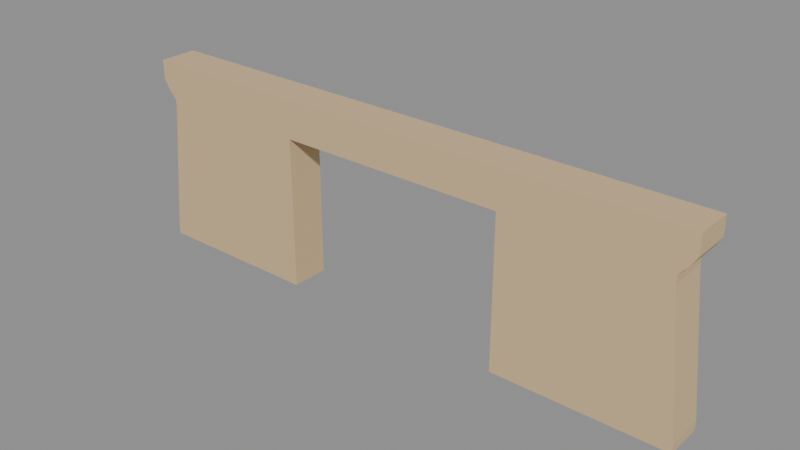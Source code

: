 # Source: LM_Egyptian_Gateway.blend  (saved by Blender 5.2.45; exported with 4.5.12 LTS)
import bpy
from mathutils import Matrix  # noqa: F401  (used for matrix-valued properties, if any)

bpy.ops.wm.read_factory_settings(use_empty=True)
scene = bpy.context.scene
scene.name = 'Scene'

# ---- materials (node trees are filled in below, after node groups)
mat_m_lm_egyptian_gateway = bpy.data.materials.new('M_LM_Egyptian_Gateway')
mat_m_lm_egyptian_gateway.diffuse_color = (0.66, 0.48, 0.27, 1.0)

# ---- material node trees
mat_m_lm_egyptian_gateway.use_nodes = True; mat_m_lm_egyptian_gateway.node_tree.nodes.clear()
_N = mat_m_lm_egyptian_gateway.node_tree.nodes; _L = mat_m_lm_egyptian_gateway.node_tree.links
n0 = _N.new('ShaderNodeBsdfPrincipled'); n0.name = 'Principled BSDF'; n0.location = (-200, 100)
n0.inputs[0].default_value = (0.66, 0.48, 0.27, 1.0)
n0.inputs[2].default_value = 0.95
n0.inputs[10].default_value = 0.005
n1 = _N.new('ShaderNodeOutputMaterial'); n1.name = 'Material Output'; n1.location = (200, 100)
_L.new(n0.outputs[0], n1.inputs[0])
n1.is_active_output = True

# ---- meshes
me_lm_egyptian_gateway = bpy.data.meshes.new('LM_Egyptian_Gateway')
me_lm_egyptian_gateway.from_pydata([(-15.0, -1.0, 0.0), (-6.0, -1.0, 0.0), (-6.0, -1.0, 0.5), (-15.0, -1.0, 0.5), (-6.0, 1.0, 0.0), (-15.0, 1.0, 0.0), (-15.0, 1.0, 0.5), (-6.0, 1.0, 0.5), (-6.0, -1.0, 7.6), (-14.25, -1.0, 7.6), (-14.25, 1.0, 7.6), (-6.0, 1.0, 7.6), (-6.0, -1.0, 8.0), (-14.25, -1.0, 8.0), (-14.25, 1.0, 8.0), (-6.0, 1.0, 8.0), (-6.0, -1.0, 8.5), (-14.7, -1.0, 8.5), (-14.7, 1.0, 8.5), (-6.0, 1.0, 8.5), (-6.0, -1.0, 9.0), (-15.0, -1.0, 9.0), (-15.0, 1.0, 9.0), (-6.0, 1.0, 9.0), (-6.0, -1.0, 10.0), (-15.0, -1.0, 10.0), (-15.0, 1.0, 10.0), (-6.0, 1.0, 10.0), (6.0, -1.0, 0.0), (15.0, -1.0, 0.0), (15.0, -1.0, 0.5), (6.0, -1.0, 0.5), (15.0, 1.0, 0.0), (6.0, 1.0, 0.0), (6.0, 1.0, 0.5), (15.0, 1.0, 0.5), (14.25, -1.0, 7.6), (6.0, -1.0, 7.6), (6.0, 1.0, 7.6), (14.25, 1.0, 7.6), (14.25, -1.0, 8.0), (6.0, -1.0, 8.0), (6.0, 1.0, 8.0), (14.25, 1.0, 8.0), (14.7, -1.0, 8.5), (6.0, -1.0, 8.5), (6.0, 1.0, 8.5), (14.7, 1.0, 8.5), (15.0, -1.0, 9.0), (6.0, -1.0, 9.0), (6.0, 1.0, 9.0), (15.0, 1.0, 9.0), (15.0, -1.0, 10.0), (6.0, -1.0, 10.0), (6.0, 1.0, 10.0), (15.0, 1.0, 10.0)], [], [(1, 3, 0), (5, 7, 4), (5, 0, 3), (4, 2, 1), (2, 9, 3), (7, 10, 11), (6, 3, 9), (7, 8, 2), (8, 13, 9), (10, 15, 11), (10, 9, 13), (11, 12, 8), (13, 16, 17), (14, 19, 15), (14, 13, 17), (17, 20, 21), (18, 23, 19), (18, 17, 21), (20, 25, 21), (22, 27, 23), (22, 21, 25), (24, 26, 25), (29, 31, 28), (33, 35, 32), (32, 30, 29), (34, 28, 31), (31, 36, 37), (34, 39, 35), (35, 36, 30), (38, 31, 37), (36, 41, 37), (38, 43, 39), (39, 40, 36), (42, 37, 41), (40, 45, 41), (43, 46, 47), (43, 44, 40), (44, 49, 45), (47, 50, 51), (47, 48, 44), (48, 53, 49), (50, 55, 51), (51, 52, 48), (52, 54, 53), (41, 24, 12), (15, 54, 42), (53, 27, 24), (42, 12, 15), (1, 2, 3), (5, 6, 7), (5, 3, 6), (4, 7, 2), (2, 8, 9), (7, 6, 10), (6, 9, 10), (7, 11, 8), (8, 12, 13), (10, 14, 15), (10, 13, 14), (11, 15, 12), (13, 12, 16), (14, 18, 19), (14, 17, 18), (17, 16, 20), (18, 22, 23), (18, 21, 22), (20, 24, 25), (22, 26, 27), (22, 25, 26), (24, 27, 26), (29, 30, 31), (33, 34, 35), (32, 35, 30), (34, 33, 28), (31, 30, 36), (34, 38, 39), (35, 39, 36), (38, 34, 31), (36, 40, 41), (38, 42, 43), (39, 43, 40), (42, 38, 37), (40, 44, 45), (43, 42, 46), (43, 47, 44), (44, 48, 49), (47, 46, 50), (47, 51, 48), (48, 52, 53), (50, 54, 55), (51, 55, 52), (52, 55, 54), (41, 53, 24), (15, 27, 54), (53, 54, 27), (42, 41, 12)])
_uv = me_lm_egyptian_gateway.uv_layers.new(name='UVMap')
_uv.uv.foreach_set('vector', [0.2275, 0.3809, 0.007812, 0.3931, 0.007812, 0.3809, 0.2275, 0.3809, 0.007812, 0.3931, 0.007812, 0.3809, 0.05664, 0.007812, 0.007812, 0.007812, 0.007812, 0.02002, 0.05664, 0.007812, 0.007812, 0.02002, 0.007812, 0.007812, 0.9082, 0.2686, 0.7068, 0.4419, 0.6885, 0.2686, 0.6885, 0.2686, 0.8899, 0.4419, 0.6885, 0.4419, 0.05664, 0.007812, 0.007812, 0.007812, 0.007812, 0.1821, 0.05664, 0.007812, 0.007812, 0.1812, 0.007812, 0.007812, 0.2092, 0.3809, 0.007812, 0.3906, 0.007812, 0.3809, 0.2092, 0.3809, 0.007812, 0.3906, 0.007812, 0.3809, 0.05664, 0.007812, 0.007812, 0.007812, 0.007812, 0.01758, 0.05664, 0.007812, 0.007812, 0.01758, 0.007812, 0.007812, 0.0188, 0.3809, 0.2202, 0.3931, 0.007812, 0.3931, 0.2092, 0.3809, 0.007812, 0.3931, 0.007812, 0.3809, 0.05664, 0.007812, 0.007812, 0.007812, 0.007812, 0.02424, 0.01514, 0.3809, 0.2275, 0.3931, 0.007812, 0.3931, 0.2202, 0.3809, 0.007812, 0.3931, 0.007812, 0.3809, 0.05664, 0.007812, 0.007812, 0.007812, 0.007812, 0.02205, 0.2275, 0.3809, 0.007812, 0.4053, 0.007812, 0.3809, 0.2275, 0.3809, 0.007812, 0.4053, 0.007812, 0.3809, 0.05664, 0.007812, 0.007812, 0.007812, 0.007812, 0.03223, 0.8984, 0.6494, 0.6787, 0.6982, 0.6787, 0.6494, 0.2275, 0.3809, 0.007812, 0.3931, 0.007812, 0.3809, 0.2275, 0.3809, 0.007812, 0.3931, 0.007812, 0.3809, 0.05664, 0.007812, 0.007812, 0.02002, 0.007812, 0.007812, 0.05664, 0.007812, 0.007812, 0.02002, 0.007812, 0.007812, 0.6885, 0.2686, 0.8899, 0.4419, 0.6885, 0.4419, 0.9082, 0.2686, 0.7068, 0.4419, 0.6885, 0.2686, 0.05664, 0.007812, 0.007812, 0.1821, 0.007812, 0.007812, 0.05664, 0.007812, 0.007812, 0.1812, 0.007812, 0.007812, 0.2092, 0.3809, 0.007812, 0.3906, 0.007812, 0.3809, 0.2092, 0.3809, 0.007812, 0.3906, 0.007812, 0.3809, 0.05664, 0.007812, 0.007812, 0.01758, 0.007812, 0.007812, 0.05664, 0.007812, 0.007812, 0.01758, 0.007812, 0.007812, 0.2092, 0.3809, 0.007812, 0.3931, 0.007812, 0.3809, 0.0188, 0.3809, 0.2202, 0.3931, 0.007812, 0.3931, 0.05664, 0.007812, 0.007812, 0.02424, 0.007812, 0.007812, 0.2202, 0.3809, 0.007812, 0.3931, 0.007812, 0.3809, 0.01514, 0.3809, 0.2275, 0.3931, 0.007812, 0.3931, 0.05664, 0.007812, 0.007812, 0.02205, 0.007812, 0.007812, 0.2275, 0.3809, 0.007812, 0.4053, 0.007812, 0.3809, 0.2275, 0.3809, 0.007812, 0.4053, 0.007812, 0.3809, 0.05664, 0.007812, 0.007812, 0.03223, 0.007812, 0.007812, 0.8984, 0.6494, 0.6787, 0.6982, 0.6787, 0.6494, 0.3008, 0.3809, 0.007812, 0.4297, 0.007812, 0.3809, 0.3008, 0.3809, 0.007812, 0.4297, 0.007812, 0.3809, 0.9717, 0.6494, 0.6787, 0.6982, 0.6787, 0.6494, 0.9717, 0.6494, 0.6787, 0.6982, 0.6787, 0.6494, 0.2275, 0.3809, 0.2275, 0.3931, 0.007812, 0.3931, 0.2275, 0.3809, 0.2275, 0.3931, 0.007812, 0.3931, 0.05664, 0.007812, 0.007812, 0.02002, 0.05664, 0.02002, 0.05664, 0.007812, 0.05664, 0.02002, 0.007812, 0.02002, 0.9082, 0.2686, 0.9082, 0.4419, 0.7068, 0.4419, 0.6885, 0.2686, 0.9082, 0.2686, 0.8899, 0.4419, 0.05664, 0.007812, 0.007812, 0.1821, 0.05664, 0.1821, 0.05664, 0.007812, 0.05664, 0.1812, 0.007812, 0.1812, 0.2092, 0.3809, 0.2092, 0.3906, 0.007812, 0.3906, 0.2092, 0.3809, 0.2092, 0.3906, 0.007812, 0.3906, 0.05664, 0.007812, 0.007812, 0.01758, 0.05664, 0.01758, 0.05664, 0.007812, 0.05664, 0.01758, 0.007812, 0.01758, 0.0188, 0.3809, 0.2202, 0.3809, 0.2202, 0.3931, 0.2092, 0.3809, 0.2202, 0.3931, 0.007812, 0.3931, 0.05664, 0.007812, 0.007812, 0.02424, 0.05664, 0.02424, 0.01514, 0.3809, 0.2275, 0.3809, 0.2275, 0.3931, 0.2202, 0.3809, 0.2275, 0.3931, 0.007812, 0.3931, 0.05664, 0.007812, 0.007812, 0.02205, 0.05664, 0.02205, 0.2275, 0.3809, 0.2275, 0.4053, 0.007812, 0.4053, 0.2275, 0.3809, 0.2275, 0.4053, 0.007812, 0.4053, 0.05664, 0.007812, 0.007812, 0.03223, 0.05664, 0.03223, 0.8984, 0.6494, 0.8984, 0.6982, 0.6787, 0.6982, 0.2275, 0.3809, 0.2275, 0.3931, 0.007812, 0.3931, 0.2275, 0.3809, 0.2275, 0.3931, 0.007812, 0.3931, 0.05664, 0.007812, 0.05664, 0.02002, 0.007812, 0.02002, 0.05664, 0.007812, 0.05664, 0.02002, 0.007812, 0.02002, 0.6885, 0.2686, 0.9082, 0.2686, 0.8899, 0.4419, 0.9082, 0.2686, 0.9082, 0.4419, 0.7068, 0.4419, 0.05664, 0.007812, 0.05664, 0.1821, 0.007812, 0.1821, 0.05664, 0.007812, 0.05664, 0.1812, 0.007812, 0.1812, 0.2092, 0.3809, 0.2092, 0.3906, 0.007812, 0.3906, 0.2092, 0.3809, 0.2092, 0.3906, 0.007812, 0.3906, 0.05664, 0.007812, 0.05664, 0.01758, 0.007812, 0.01758, 0.05664, 0.007812, 0.05664, 0.01758, 0.007812, 0.01758, 0.2092, 0.3809, 0.2202, 0.3931, 0.007812, 0.3931, 0.0188, 0.3809, 0.2202, 0.3809, 0.2202, 0.3931, 0.05664, 0.007812, 0.05664, 0.02424, 0.007812, 0.02424, 0.2202, 0.3809, 0.2275, 0.3931, 0.007812, 0.3931, 0.01514, 0.3809, 0.2275, 0.3809, 0.2275, 0.3931, 0.05664, 0.007812, 0.05664, 0.02205, 0.007812, 0.02205, 0.2275, 0.3809, 0.2275, 0.4053, 0.007812, 0.4053, 0.2275, 0.3809, 0.2275, 0.4053, 0.007812, 0.4053, 0.05664, 0.007812, 0.05664, 0.03223, 0.007812, 0.03223, 0.8984, 0.6494, 0.8984, 0.6982, 0.6787, 0.6982, 0.3008, 0.3809, 0.3008, 0.4297, 0.007812, 0.4297, 0.3008, 0.3809, 0.3008, 0.4297, 0.007812, 0.4297, 0.9717, 0.6494, 0.9717, 0.6982, 0.6787, 0.6982, 0.9717, 0.6494, 0.9717, 0.6982, 0.6787, 0.6982])
me_lm_egyptian_gateway.materials.append(mat_m_lm_egyptian_gateway)
me_lm_egyptian_gateway.update()

# ---- objects
ob_lm_egyptian_gateway = bpy.data.objects.new('LM_Egyptian_Gateway', me_lm_egyptian_gateway)

# ---- transforms, parenting, visibility, modifiers, constraints
ob_lm_egyptian_gateway.location = (0.0, 0.0, 0.0)

# ---- collection membership
scene.collection.objects.link(ob_lm_egyptian_gateway)

# ---- scene / render settings (as saved in the file)
scene.frame_start = 1; scene.frame_end = 250; scene.frame_set(1)
scene.render.engine = 'BLENDER_EEVEE_NEXT'
scene.render.bake_bias = 0.0
scene.render.bake_samples = 0
scene.render.compositor_device = 'GPU'
scene.eevee.use_volume_custom_range = False
scene.eevee.fast_gi_thickness_near = 0.1
scene.eevee.fast_gi_thickness_far = 0.0
scene.eevee.ray_tracing_options.screen_trace_thickness = 0.1
bpy.context.view_layer.update()

# ---- added for rendering (the .blend has no active camera and no usable light): camera, sun + grey world if the file has none
cam_auto = bpy.data.cameras.new('AutoCamera')
cam_auto.lens = 50.0
cam_auto.sensor_width = 36.0
cam_auto.clip_end = 1000.0
ob_auto_camera = bpy.data.objects.new('AutoCamera', cam_auto)
scene.collection.objects.link(ob_auto_camera)
ob_auto_camera.location = (29.3166, -35.18, 28.4533)
ob_auto_camera.rotation_euler = (1.09748, -7.21219e-08, 0.694738)
scene.camera = ob_auto_camera
light_auto_sun = bpy.data.lights.new('AutoSun', 'SUN')
light_auto_sun.energy = 3.0
light_auto_sun.angle = 0.0523599
ob_auto_sun = bpy.data.objects.new('AutoSun', light_auto_sun)
scene.collection.objects.link(ob_auto_sun)
ob_auto_sun.rotation_euler = (0.872665, 0.174533, 0.523599)
if scene.world is None:
    world_auto = bpy.data.worlds.new('AutoWorld')
    world_auto.color = (0.3, 0.3, 0.3)
    scene.world = world_auto
bpy.context.view_layer.update()
